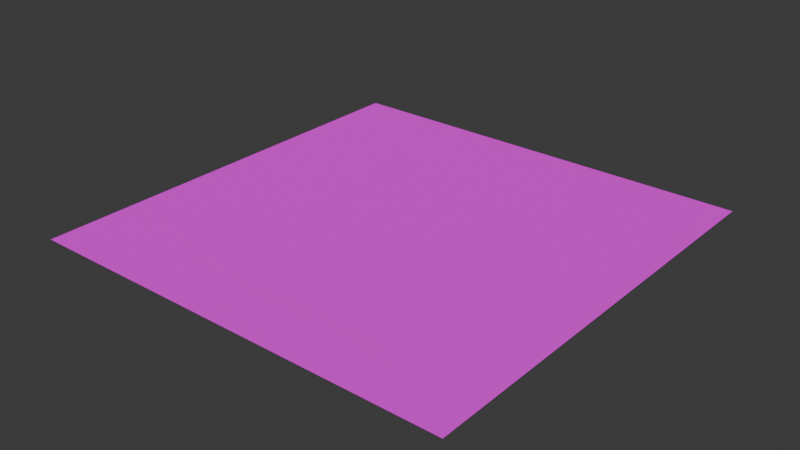 # Source: tile.blend  (saved by Blender 4.1.24; exported with 4.5.12 LTS)
import bpy
from mathutils import Matrix  # noqa: F401  (used for matrix-valued properties, if any)

bpy.ops.wm.read_factory_settings(use_empty=True)
scene = bpy.context.scene
scene.name = 'Scene'

# ---- collections
col_collection = bpy.data.collections.new('Collection'); scene.collection.children.link(col_collection)

# ---- images (referenced by path relative to the original .blend; pixels are not part of the script)
import os
ASSET_DIR = os.environ.get("B2B_ASSET_DIR", "")  # directory of the original .blend (textures are referenced by path, not embedded)
HERE = os.path.dirname(os.path.abspath(__file__))  # packed textures are extracted next to this script under _unpacked/

def load_image(name, relpath, width, height, colorspace="sRGB"):
    """Load a texture the original file referenced (path relative to the .blend, or extracted next to this script)."""
    p = next((c for c in (os.path.join(HERE, relpath), os.path.join(ASSET_DIR, relpath)) if relpath and os.path.exists(c)), "")
    if p:
        img = bpy.data.images.load(p, check_existing=True)
        img.name = name
    else:  # same state as the original file: an image datablock whose file is absent (Cycles renders it pink)
        img = bpy.data.images.new(name, width, height)
        img.source = "FILE"
        img.filepath = "//" + (relpath or name)
    img.colorspace_settings.name = colorspace
    return img
img_tile_png_001 = load_image('tile.png.001', 'tile.png', 1024, 1024, 'sRGB')

# ---- materials (node trees are filled in below, after node groups)
mat_material = bpy.data.materials.new('Material')
mat_material.alpha_threshold = 0.0
mat_material.use_transparent_shadow = False
mat_material.roughness = 0.5
mat_material.line_color = (0.0, 0.0, 0.0, 1.0)

# ---- material node trees
mat_material.use_nodes = True; mat_material.node_tree.nodes.clear()
_N = mat_material.node_tree.nodes; _L = mat_material.node_tree.links
n0 = _N.new('ShaderNodeOutputMaterial'); n0.name = 'Material Output'; n0.location = (300, 300)
n1 = _N.new('ShaderNodeBsdfPrincipled'); n1.name = 'Principled BSDF'; n1.location = (10, 300)
n1.inputs[2].default_value = 1.0
n1.inputs[3].default_value = 1.45
n2 = _N.new('ShaderNodeTexImage'); n2.name = 'Image Texture'; n2.location = (-517, 234)
n2.image = img_tile_png_001
n2.interpolation = 'Closest'
_L.new(n1.outputs[0], n0.inputs[0])
_L.new(n2.outputs[0], n1.inputs[0])
n0.is_active_output = True

# ---- world
world_world = bpy.data.worlds.new('World'); scene.world = world_world
world_world.use_nodes = True; world_world.node_tree.nodes.clear()
_N = world_world.node_tree.nodes; _L = world_world.node_tree.links
n0 = _N.new('ShaderNodeOutputWorld'); n0.name = 'World Output'; n0.location = (300, 300)
n1 = _N.new('ShaderNodeBackground'); n1.name = 'Background'; n1.location = (10, 300)
n1.inputs[0].default_value = (0.05088, 0.05088, 0.05088, 1.0)
_L.new(n1.outputs[0], n0.inputs[0])
n0.is_active_output = True
world_world.color = (0.05088, 0.05088, 0.05088)
world_world.use_sun_shadow = False
world_world.sun_shadow_jitter_overblur = 0.0

# ---- meshes
me_cube_001 = bpy.data.meshes.new('Cube.001')
me_cube_001.from_pydata([(-0.8, -0.8, -2.98e-08), (-0.8, 0.8, -2.98e-08), (0.8, -0.8, -2.98e-08), (0.8, 0.8, -2.98e-08)], [], [(3, 1, 0, 2)])
_uv = me_cube_001.uv_layers.new(name='UVMap')
_uv.uv.foreach_set('vector', [0.0, 0.0, 1.0, 0.0, 1.0, 1.0, 0.0, 1.0])
me_cube_001.materials.append(mat_material)
me_cube_001.update()

# ---- objects
ob_cube = bpy.data.objects.new('Cube', me_cube_001)

# ---- transforms, parenting, visibility, modifiers, constraints
ob_cube.location = (0.0, 0.0, 0.0)

# ---- collection membership
col_collection.objects.link(ob_cube)

# ---- scene / render settings (as saved in the file)
scene.frame_start = 1; scene.frame_end = 250; scene.frame_set(0)
scene.render.engine = 'BLENDER_EEVEE_NEXT'
scene.cycles.sampling_pattern = 'TABULATED_SOBOL'
scene.eevee.ray_tracing_options.trace_max_roughness = 0.0
bpy.context.view_layer.update()

# ---- added for rendering (the .blend has no active camera and no usable light): camera, sun
cam_auto = bpy.data.cameras.new('AutoCamera')
cam_auto.lens = 50.0
cam_auto.sensor_width = 36.0
cam_auto.clip_end = 1000.0
ob_auto_camera = bpy.data.objects.new('AutoCamera', cam_auto)
scene.collection.objects.link(ob_auto_camera)
ob_auto_camera.location = (2.09354, -2.51225, 1.67484)
ob_auto_camera.rotation_euler = (1.09748, -7.21219e-08, 0.694738)
scene.camera = ob_auto_camera
light_auto_sun = bpy.data.lights.new('AutoSun', 'SUN')
light_auto_sun.energy = 3.0
light_auto_sun.angle = 0.0523599
ob_auto_sun = bpy.data.objects.new('AutoSun', light_auto_sun)
scene.collection.objects.link(ob_auto_sun)
ob_auto_sun.rotation_euler = (0.872665, 0.174533, 0.523599)
bpy.context.view_layer.update()
